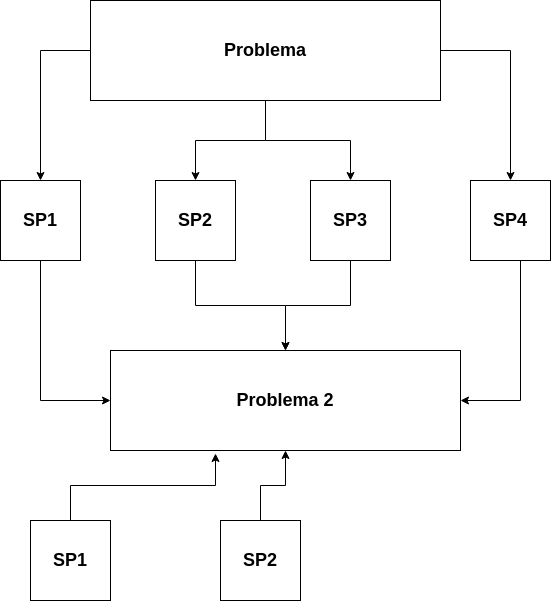

The diagram above was exported from draw.io. Its source (the exported page's mxGraphModel, read from the mxfile embedded in the PNG):
<mxGraphModel dx="1169" dy="721" grid="1" gridSize="10" guides="1" tooltips="1" connect="1" arrows="1" fold="1" page="1" pageScale="1" pageWidth="850" pageHeight="1100" math="0" shadow="0">
  <root>
    <mxCell id="0" />
    <mxCell id="1" parent="0" />
    <mxCell id="8" style="edgeStyle=orthogonalEdgeStyle;rounded=0;orthogonalLoop=1;jettySize=auto;html=1;fontSize=18;" edge="1" parent="1" source="2" target="4">
      <mxGeometry relative="1" as="geometry" />
    </mxCell>
    <mxCell id="9" style="edgeStyle=orthogonalEdgeStyle;rounded=0;orthogonalLoop=1;jettySize=auto;html=1;entryX=0.5;entryY=0;entryDx=0;entryDy=0;fontSize=18;" edge="1" parent="1" source="2" target="5">
      <mxGeometry relative="1" as="geometry" />
    </mxCell>
    <mxCell id="10" style="edgeStyle=orthogonalEdgeStyle;rounded=0;orthogonalLoop=1;jettySize=auto;html=1;entryX=0.5;entryY=0;entryDx=0;entryDy=0;fontSize=18;" edge="1" parent="1" source="2" target="6">
      <mxGeometry relative="1" as="geometry" />
    </mxCell>
    <mxCell id="11" style="edgeStyle=orthogonalEdgeStyle;rounded=0;orthogonalLoop=1;jettySize=auto;html=1;fontSize=18;" edge="1" parent="1" source="2" target="7">
      <mxGeometry relative="1" as="geometry" />
    </mxCell>
    <mxCell id="2" value="&lt;b&gt;Problema&lt;/b&gt;" style="rounded=0;whiteSpace=wrap;html=1;fontSize=18;" vertex="1" parent="1">
      <mxGeometry x="280" y="80" width="350" height="100" as="geometry" />
    </mxCell>
    <mxCell id="16" style="edgeStyle=orthogonalEdgeStyle;rounded=0;orthogonalLoop=1;jettySize=auto;html=1;entryX=0;entryY=0.5;entryDx=0;entryDy=0;fontSize=18;" edge="1" parent="1" source="4" target="12">
      <mxGeometry relative="1" as="geometry">
        <Array as="points">
          <mxPoint x="230" y="480" />
        </Array>
      </mxGeometry>
    </mxCell>
    <mxCell id="4" value="&lt;b&gt;SP1&lt;/b&gt;" style="whiteSpace=wrap;html=1;aspect=fixed;fontSize=18;" vertex="1" parent="1">
      <mxGeometry x="190" y="260" width="80" height="80" as="geometry" />
    </mxCell>
    <mxCell id="17" style="edgeStyle=orthogonalEdgeStyle;rounded=0;orthogonalLoop=1;jettySize=auto;html=1;fontSize=18;" edge="1" parent="1" source="5" target="12">
      <mxGeometry relative="1" as="geometry" />
    </mxCell>
    <mxCell id="5" value="&lt;b&gt;SP2&lt;/b&gt;" style="whiteSpace=wrap;html=1;aspect=fixed;fontSize=18;" vertex="1" parent="1">
      <mxGeometry x="345" y="260" width="80" height="80" as="geometry" />
    </mxCell>
    <mxCell id="15" style="edgeStyle=orthogonalEdgeStyle;rounded=0;orthogonalLoop=1;jettySize=auto;html=1;fontSize=18;" edge="1" parent="1" source="6" target="12">
      <mxGeometry relative="1" as="geometry" />
    </mxCell>
    <mxCell id="6" value="&lt;b&gt;SP3&lt;/b&gt;" style="whiteSpace=wrap;html=1;aspect=fixed;fontSize=18;" vertex="1" parent="1">
      <mxGeometry x="500" y="260" width="80" height="80" as="geometry" />
    </mxCell>
    <mxCell id="18" style="edgeStyle=orthogonalEdgeStyle;rounded=0;orthogonalLoop=1;jettySize=auto;html=1;entryX=1;entryY=0.5;entryDx=0;entryDy=0;fontSize=18;" edge="1" parent="1" source="7" target="12">
      <mxGeometry relative="1" as="geometry">
        <Array as="points">
          <mxPoint x="710" y="480" />
        </Array>
      </mxGeometry>
    </mxCell>
    <mxCell id="7" value="&lt;b&gt;SP4&lt;/b&gt;" style="whiteSpace=wrap;html=1;aspect=fixed;fontSize=18;" vertex="1" parent="1">
      <mxGeometry x="660" y="260" width="80" height="80" as="geometry" />
    </mxCell>
    <mxCell id="12" value="&lt;b&gt;Problema 2&lt;/b&gt;" style="rounded=0;whiteSpace=wrap;html=1;fontSize=18;" vertex="1" parent="1">
      <mxGeometry x="300" y="430" width="350" height="100" as="geometry" />
    </mxCell>
    <mxCell id="20" style="edgeStyle=orthogonalEdgeStyle;rounded=0;orthogonalLoop=1;jettySize=auto;html=1;entryX=0.3;entryY=1.03;entryDx=0;entryDy=0;entryPerimeter=0;fontSize=18;" edge="1" parent="1" source="19" target="12">
      <mxGeometry relative="1" as="geometry" />
    </mxCell>
    <mxCell id="19" value="&lt;b&gt;SP1&lt;/b&gt;" style="whiteSpace=wrap;html=1;aspect=fixed;fontSize=18;" vertex="1" parent="1">
      <mxGeometry x="220" y="600" width="80" height="80" as="geometry" />
    </mxCell>
    <mxCell id="22" style="edgeStyle=orthogonalEdgeStyle;rounded=0;orthogonalLoop=1;jettySize=auto;html=1;entryX=0.5;entryY=1;entryDx=0;entryDy=0;fontSize=18;" edge="1" parent="1" source="21" target="12">
      <mxGeometry relative="1" as="geometry" />
    </mxCell>
    <mxCell id="21" value="&lt;b&gt;SP2&lt;/b&gt;" style="whiteSpace=wrap;html=1;aspect=fixed;fontSize=18;" vertex="1" parent="1">
      <mxGeometry x="410" y="600" width="80" height="80" as="geometry" />
    </mxCell>
  </root>
</mxGraphModel>